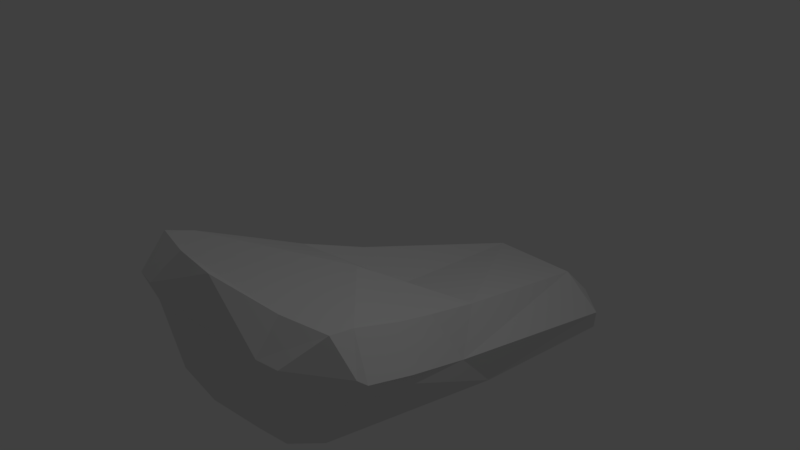 # Source: testcar2.blend  (saved by Blender 2.78.0; exported with 4.5.12 LTS)
import bpy
from mathutils import Matrix  # noqa: F401  (used for matrix-valued properties, if any)

bpy.ops.wm.read_factory_settings(use_empty=True)
scene = bpy.context.scene
scene.name = 'Scene'

# ---- collections
col_collection_1 = bpy.data.collections.new('Collection 1'); scene.collection.children.link(col_collection_1)

# ---- world
world_world = bpy.data.worlds.new('World'); scene.world = world_world
world_world.color = (0.05088, 0.05088, 0.05088)
world_world.use_sun_shadow = False
world_world.sun_shadow_jitter_overblur = 0.0
world_world.cycles.sampling_method = 'MANUAL'

# ---- cameras
cam_camera = bpy.data.cameras.new('Camera')
cam_camera.clip_end = 100.0
cam_camera.lens = 35.0
cam_camera.sensor_width = 32.0
cam_camera.sensor_height = 18.0
cam_camera.ortho_scale = 7.314
cam_camera.dof.focus_distance = 0.0
cam_camera.dof.aperture_fstop = 128.0

# ---- lights
light_lamp = bpy.data.lights.new('Lamp', 'POINT')
light_lamp.transmission_factor = 0.0
light_lamp.cutoff_distance = 30.0
light_lamp.energy = 100.0
light_lamp.shadow_buffer_clip_start = 1.001
light_lamp.shadow_soft_size = 0.1
light_lamp.shadow_maximum_resolution = 0.006
light_lamp.use_absolute_resolution = True

# ---- meshes
me_cube_001 = bpy.data.meshes.new('Cube.001')
me_cube_001.from_pydata([(-1.0, -3.0, 0.2207), (-2.0, -2.946, 2.191), (-1.0, 3.219, -1.0), (-1.0, 2.791, 0.2766), (1.0, -3.0, 0.2207), (2.0, -2.946, 2.191), (1.0, 3.219, -1.0), (1.0, 2.791, 0.2766), (-1.0, 0.0, -0.4902), (0.0, 3.053, -0.6944), (1.0, 0.0, -0.4902), (0.0, -3.0, 0.2207), (0.0, 0.0, 0.6355), (-1.5, -0.4895, 1.148), (1.5, -0.4895, 1.148), (0.0, -0.6581, 1.267), (0.0, -1.5, 0.6205), (1.75, -1.5, 1.584), (0.0, -3.451, 2.191), (-1.75, -1.5, 1.584), (1.875, -2.223, 1.887), (-1.0, -3.198, 2.191), (1.0, -3.198, 2.191), (-1.875, -2.223, 1.887), (1.5, -2.973, 1.206), (-1.5, -2.973, 1.206)], [], [(0, 25, 1, 23, 19, 13, 3, 2, 8), (2, 3, 7, 6, 9), (6, 7, 14, 17, 20, 5, 24, 4, 10), (4, 24, 5, 22, 18, 21, 1, 25, 0, 11), (12, 10, 4, 11, 16), (14, 15, 13, 19, 23, 1, 21, 18, 22, 5, 20, 17), (8, 12, 16, 11, 0), (2, 9, 12, 8), (9, 6, 10, 12), (7, 3, 13, 15, 14)])
me_cube_001.use_remesh_preserve_volume = False
me_cube_001.use_remesh_preserve_attributes = False
me_cube_001.use_mirror_vertex_groups = False
me_cube_001.update()

# ---- curves / text
cu_beziercircle = bpy.data.curves.new('BezierCircle', 'CURVE')
cu_beziercircle.dimensions = '3D'
_sp = cu_beziercircle.splines.new('BEZIER'); _sp.bezier_points.add(3)
_sp.bezier_points.foreach_set('co', [-3.262, -2.469, 0.0, -2.262, 0.531, 0.0, -1.262, -2.469, 0.0, -2.262, -5.469, 0.0])
_sp.bezier_points.foreach_set('handle_left', [-3.262, -3.704, 0.0, -3.496, 0.531, 0.0, -1.262, -1.234, 0.0, -1.027, -5.469, 0.0])
_sp.bezier_points.foreach_set('handle_right', [-3.262, -1.234, 0.0, -1.027, 0.531, 0.0, -1.262, -3.704, 0.0, -3.496, -5.469, 0.0])
for _p, _l, _r in zip(_sp.bezier_points, ['AUTO', 'AUTO', 'AUTO', 'AUTO'], ['AUTO', 'AUTO', 'AUTO', 'AUTO']): _p.handle_left_type = _l; _p.handle_right_type = _r
_sp.order_u = 0
_sp.order_v = 0
_sp.use_cyclic_u = True
cu_beziercircle.use_path = True
cu_beziercircle.use_path_clamp = True
cu_beziercircle.bevel_resolution = 0
cu_beziercircle.fill_mode = 'HALF'

# ---- objects
ob_cube_001 = bpy.data.objects.new('Cube.001', me_cube_001)
ob_beziercircle_003 = bpy.data.objects.new('BezierCircle.003', cu_beziercircle)
ob_lamp = bpy.data.objects.new('Lamp', light_lamp)
ob_camera = bpy.data.objects.new('Camera', cam_camera)

# ---- transforms, parenting, visibility, modifiers, constraints
ob_cube_001.location = (-0.02412, 0.0832, 0.0)
ob_cube_001.lineart.crease_threshold = 0.0
_m = ob_cube_001.modifiers.new('Bevel', 'BEVEL')
_m.width = 0.462
_m.width_pct = 0.462
_m.limit_method = 'NONE'
_m.spread = 0.0
ob_beziercircle_003.location = (-2.756, 2.483, 0.1527)
ob_beziercircle_003.lineart.crease_threshold = 0.0
ob_lamp.location = (3.3, 0.8, 7.0)
ob_lamp.rotation_euler = (0.6503, 0.05522, 1.866)
ob_lamp.lock_rotations_4d = False
ob_lamp.empty_display_type = 'ARROWS'
ob_lamp.color = (0.0, 0.0, 0.0, 0.0)
ob_lamp.lineart.crease_threshold = 0.0
ob_camera.location = (6.8, -6.7, 6.5)
ob_camera.rotation_euler = (1.109, 0.0, 0.8149)
ob_camera.lock_rotations_4d = False
ob_camera.empty_display_type = 'ARROWS'
ob_camera.color = (0.0, 0.0, 0.0, 0.0)
ob_camera.display_type = 'WIRE'
ob_camera.lineart.crease_threshold = 0.0

# ---- collection membership
col_collection_1.objects.link(ob_cube_001)
col_collection_1.objects.link(ob_beziercircle_003)
col_collection_1.objects.link(ob_lamp)
col_collection_1.objects.link(ob_camera)

# ---- scene / render settings (as saved in the file)
scene.camera = ob_camera
scene.frame_start = 1; scene.frame_end = 250; scene.frame_set(8)
scene.render.engine = 'BLENDER_EEVEE_NEXT'
scene.render.resolution_percentage = 50
scene.render.dither_intensity = 0.0
scene.cycles.use_denoising = False
scene.cycles.samples = 128
scene.cycles.sampling_pattern = 'TABULATED_SOBOL'
scene.cycles.light_sampling_threshold = 0.0
scene.cycles.use_adaptive_sampling = False
scene.cycles.use_light_tree = False
scene.cycles.blur_glossy = 0.0
scene.cycles.sample_clamp_indirect = 0.0
scene.view_settings.view_transform = 'Standard'
bpy.context.view_layer.update()
